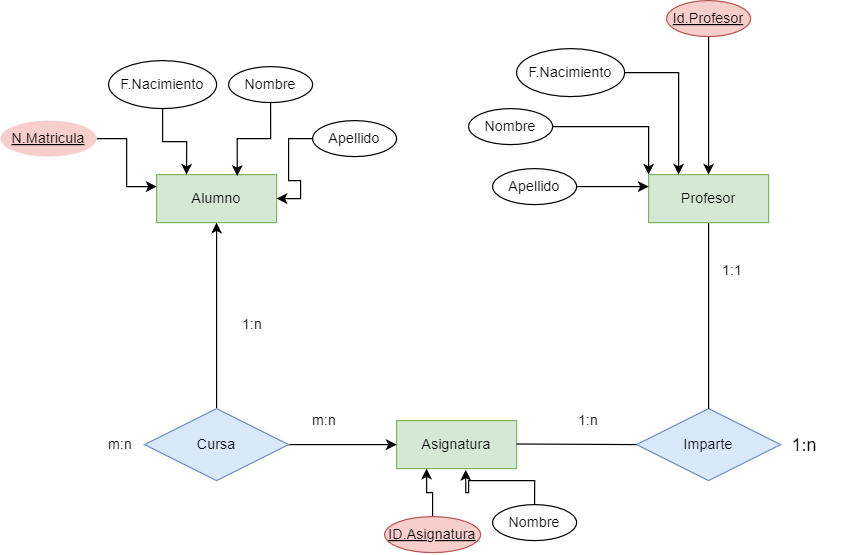

The diagram above was exported from draw.io. Its source (the exported page's mxGraphModel, read from the mxfile embedded in the PNG):
<mxGraphModel dx="932" dy="487" grid="1" gridSize="10" guides="1" tooltips="1" connect="1" arrows="1" fold="1" page="1" pageScale="1" pageWidth="850" pageHeight="1100" math="0" shadow="0">
  <root>
    <mxCell id="0" />
    <mxCell id="1" parent="0" />
    <mxCell id="tjJ33OzWvHOt99C4Q8vG-1" value="Imparte" style="shape=rhombus;perimeter=rhombusPerimeter;whiteSpace=wrap;html=1;align=center;fillColor=#dae8fc;strokeColor=#6c8ebf;" parent="1" vertex="1">
      <mxGeometry x="660" y="480" width="120" height="60" as="geometry" />
    </mxCell>
    <mxCell id="tjJ33OzWvHOt99C4Q8vG-2" value="Alumno" style="whiteSpace=wrap;html=1;align=center;fillColor=#d5e8d4;strokeColor=#82b366;" parent="1" vertex="1">
      <mxGeometry x="260" y="285" width="100" height="40" as="geometry" />
    </mxCell>
    <mxCell id="tjJ33OzWvHOt99C4Q8vG-3" value="Asignatura" style="whiteSpace=wrap;html=1;align=center;fillColor=#d5e8d4;strokeColor=#82b366;" parent="1" vertex="1">
      <mxGeometry x="460" y="490" width="100" height="40" as="geometry" />
    </mxCell>
    <mxCell id="tjJ33OzWvHOt99C4Q8vG-39" style="edgeStyle=orthogonalEdgeStyle;rounded=0;orthogonalLoop=1;jettySize=auto;html=1;entryX=0.5;entryY=0;entryDx=0;entryDy=0;endArrow=none;endFill=0;" parent="1" source="tjJ33OzWvHOt99C4Q8vG-4" target="tjJ33OzWvHOt99C4Q8vG-1" edge="1">
      <mxGeometry relative="1" as="geometry">
        <Array as="points">
          <mxPoint x="720" y="370" />
          <mxPoint x="720" y="370" />
        </Array>
      </mxGeometry>
    </mxCell>
    <mxCell id="tjJ33OzWvHOt99C4Q8vG-4" value="Profesor" style="whiteSpace=wrap;html=1;align=center;fillColor=#d5e8d4;strokeColor=#82b366;" parent="1" vertex="1">
      <mxGeometry x="670" y="285" width="100" height="40" as="geometry" />
    </mxCell>
    <mxCell id="tjJ33OzWvHOt99C4Q8vG-50" value="" style="edgeStyle=orthogonalEdgeStyle;rounded=0;orthogonalLoop=1;jettySize=auto;html=1;" parent="1" source="tjJ33OzWvHOt99C4Q8vG-49" target="tjJ33OzWvHOt99C4Q8vG-3" edge="1">
      <mxGeometry relative="1" as="geometry" />
    </mxCell>
    <mxCell id="tjJ33OzWvHOt99C4Q8vG-76" style="edgeStyle=orthogonalEdgeStyle;rounded=0;orthogonalLoop=1;jettySize=auto;html=1;entryX=0.5;entryY=1;entryDx=0;entryDy=0;" parent="1" source="tjJ33OzWvHOt99C4Q8vG-49" target="tjJ33OzWvHOt99C4Q8vG-2" edge="1">
      <mxGeometry relative="1" as="geometry" />
    </mxCell>
    <mxCell id="tjJ33OzWvHOt99C4Q8vG-49" value="Cursa" style="shape=rhombus;perimeter=rhombusPerimeter;whiteSpace=wrap;html=1;align=center;fillColor=#dae8fc;strokeColor=#6c8ebf;" parent="1" vertex="1">
      <mxGeometry x="250" y="480" width="120" height="60" as="geometry" />
    </mxCell>
    <mxCell id="tjJ33OzWvHOt99C4Q8vG-70" value="Nombre" style="ellipse;whiteSpace=wrap;html=1;" parent="1" vertex="1">
      <mxGeometry x="540" y="560" width="70" height="30" as="geometry" />
    </mxCell>
    <mxCell id="tjJ33OzWvHOt99C4Q8vG-73" style="edgeStyle=orthogonalEdgeStyle;rounded=0;orthogonalLoop=1;jettySize=auto;html=1;entryX=0.25;entryY=1;entryDx=0;entryDy=0;" parent="1" source="tjJ33OzWvHOt99C4Q8vG-72" target="tjJ33OzWvHOt99C4Q8vG-3" edge="1">
      <mxGeometry relative="1" as="geometry" />
    </mxCell>
    <mxCell id="tjJ33OzWvHOt99C4Q8vG-72" value="ID.Asignatura" style="ellipse;whiteSpace=wrap;html=1;fillColor=#f8cecc;strokeColor=#b85450;fontStyle=4" parent="1" vertex="1">
      <mxGeometry x="450" y="570" width="80" height="30" as="geometry" />
    </mxCell>
    <mxCell id="tjJ33OzWvHOt99C4Q8vG-75" style="edgeStyle=orthogonalEdgeStyle;rounded=0;orthogonalLoop=1;jettySize=auto;html=1;entryX=0.5;entryY=0;entryDx=0;entryDy=0;" parent="1" source="tjJ33OzWvHOt99C4Q8vG-74" target="tjJ33OzWvHOt99C4Q8vG-4" edge="1">
      <mxGeometry relative="1" as="geometry">
        <Array as="points" />
      </mxGeometry>
    </mxCell>
    <mxCell id="tjJ33OzWvHOt99C4Q8vG-74" value="Id.Profesor" style="ellipse;whiteSpace=wrap;html=1;fillColor=#f8cecc;strokeColor=#b85450;fontStyle=4" parent="1" vertex="1">
      <mxGeometry x="685" y="140" width="70" height="30" as="geometry" />
    </mxCell>
    <mxCell id="tjJ33OzWvHOt99C4Q8vG-77" value="m:n" style="text;html=1;strokeColor=none;fillColor=none;align=center;verticalAlign=middle;whiteSpace=wrap;rounded=0;" parent="1" vertex="1">
      <mxGeometry x="370" y="475" width="60" height="30" as="geometry" />
    </mxCell>
    <mxCell id="tjJ33OzWvHOt99C4Q8vG-78" value="1:n" style="text;html=1;strokeColor=none;fillColor=none;align=center;verticalAlign=middle;whiteSpace=wrap;rounded=0;" parent="1" vertex="1">
      <mxGeometry x="310" y="400" width="60" height="20" as="geometry" />
    </mxCell>
    <mxCell id="tjJ33OzWvHOt99C4Q8vG-101" style="edgeStyle=orthogonalEdgeStyle;rounded=0;orthogonalLoop=1;jettySize=auto;html=1;entryX=0;entryY=0.25;entryDx=0;entryDy=0;" parent="1" source="tjJ33OzWvHOt99C4Q8vG-79" target="tjJ33OzWvHOt99C4Q8vG-2" edge="1">
      <mxGeometry relative="1" as="geometry" />
    </mxCell>
    <mxCell id="tjJ33OzWvHOt99C4Q8vG-79" value="N.Matricula" style="ellipse;whiteSpace=wrap;html=1;fillColor=#f8cecc;strokeColor=none;direction=west;fontStyle=4" parent="1" vertex="1">
      <mxGeometry x="130" y="240" width="80" height="30" as="geometry" />
    </mxCell>
    <mxCell id="tjJ33OzWvHOt99C4Q8vG-87" style="edgeStyle=orthogonalEdgeStyle;rounded=0;orthogonalLoop=1;jettySize=auto;html=1;entryX=0.576;entryY=1.025;entryDx=0;entryDy=0;entryPerimeter=0;" parent="1" source="tjJ33OzWvHOt99C4Q8vG-70" target="tjJ33OzWvHOt99C4Q8vG-3" edge="1">
      <mxGeometry relative="1" as="geometry" />
    </mxCell>
    <mxCell id="tjJ33OzWvHOt99C4Q8vG-88" value="1:1" style="text;html=1;strokeColor=none;fillColor=none;align=center;verticalAlign=middle;whiteSpace=wrap;rounded=0;" parent="1" vertex="1">
      <mxGeometry x="710" y="350" width="60" height="30" as="geometry" />
    </mxCell>
    <mxCell id="tjJ33OzWvHOt99C4Q8vG-89" value="1:n" style="text;html=1;strokeColor=none;fillColor=none;align=center;verticalAlign=middle;whiteSpace=wrap;rounded=0;" parent="1" vertex="1">
      <mxGeometry x="590" y="475" width="60" height="30" as="geometry" />
    </mxCell>
    <mxCell id="tjJ33OzWvHOt99C4Q8vG-90" value="1:n" style="text;html=1;strokeColor=none;fillColor=none;align=center;verticalAlign=middle;whiteSpace=wrap;rounded=0;fontSize=15;" parent="1" vertex="1">
      <mxGeometry x="770" y="495" width="60" height="30" as="geometry" />
    </mxCell>
    <mxCell id="tjJ33OzWvHOt99C4Q8vG-91" value="m:n" style="text;html=1;strokeColor=none;fillColor=none;align=center;verticalAlign=middle;whiteSpace=wrap;rounded=0;" parent="1" vertex="1">
      <mxGeometry x="210" y="495" width="40" height="30" as="geometry" />
    </mxCell>
    <mxCell id="tjJ33OzWvHOt99C4Q8vG-99" style="edgeStyle=orthogonalEdgeStyle;rounded=0;orthogonalLoop=1;jettySize=auto;html=1;entryX=0.25;entryY=0;entryDx=0;entryDy=0;" parent="1" source="tjJ33OzWvHOt99C4Q8vG-92" target="tjJ33OzWvHOt99C4Q8vG-4" edge="1">
      <mxGeometry relative="1" as="geometry" />
    </mxCell>
    <mxCell id="tjJ33OzWvHOt99C4Q8vG-92" value="F.Nacimiento" style="ellipse;whiteSpace=wrap;html=1;align=center;" parent="1" vertex="1">
      <mxGeometry x="560" y="180" width="90" height="40" as="geometry" />
    </mxCell>
    <mxCell id="tjJ33OzWvHOt99C4Q8vG-98" style="edgeStyle=orthogonalEdgeStyle;rounded=0;orthogonalLoop=1;jettySize=auto;html=1;entryX=0;entryY=0;entryDx=0;entryDy=0;" parent="1" source="tjJ33OzWvHOt99C4Q8vG-93" target="tjJ33OzWvHOt99C4Q8vG-4" edge="1">
      <mxGeometry relative="1" as="geometry" />
    </mxCell>
    <mxCell id="tjJ33OzWvHOt99C4Q8vG-93" value="Nombre" style="ellipse;whiteSpace=wrap;html=1;" parent="1" vertex="1">
      <mxGeometry x="520" y="230" width="70" height="30" as="geometry" />
    </mxCell>
    <mxCell id="tjJ33OzWvHOt99C4Q8vG-97" style="edgeStyle=orthogonalEdgeStyle;rounded=0;orthogonalLoop=1;jettySize=auto;html=1;entryX=0;entryY=0.25;entryDx=0;entryDy=0;" parent="1" source="tjJ33OzWvHOt99C4Q8vG-95" target="tjJ33OzWvHOt99C4Q8vG-4" edge="1">
      <mxGeometry relative="1" as="geometry" />
    </mxCell>
    <mxCell id="tjJ33OzWvHOt99C4Q8vG-95" value="Apellido" style="ellipse;whiteSpace=wrap;html=1;" parent="1" vertex="1">
      <mxGeometry x="540" y="280" width="70" height="30" as="geometry" />
    </mxCell>
    <mxCell id="tjJ33OzWvHOt99C4Q8vG-107" style="edgeStyle=orthogonalEdgeStyle;rounded=0;orthogonalLoop=1;jettySize=auto;html=1;entryX=0.25;entryY=0;entryDx=0;entryDy=0;" parent="1" source="tjJ33OzWvHOt99C4Q8vG-102" target="tjJ33OzWvHOt99C4Q8vG-2" edge="1">
      <mxGeometry relative="1" as="geometry" />
    </mxCell>
    <mxCell id="tjJ33OzWvHOt99C4Q8vG-102" value="F.Nacimiento" style="ellipse;whiteSpace=wrap;html=1;align=center;" parent="1" vertex="1">
      <mxGeometry x="220" y="190" width="90" height="40" as="geometry" />
    </mxCell>
    <mxCell id="tjJ33OzWvHOt99C4Q8vG-103" value="Nombre" style="ellipse;whiteSpace=wrap;html=1;" parent="1" vertex="1">
      <mxGeometry x="320" y="195" width="70" height="30" as="geometry" />
    </mxCell>
    <mxCell id="tjJ33OzWvHOt99C4Q8vG-105" style="edgeStyle=orthogonalEdgeStyle;rounded=0;orthogonalLoop=1;jettySize=auto;html=1;entryX=1;entryY=0.5;entryDx=0;entryDy=0;" parent="1" source="tjJ33OzWvHOt99C4Q8vG-104" target="tjJ33OzWvHOt99C4Q8vG-2" edge="1">
      <mxGeometry relative="1" as="geometry" />
    </mxCell>
    <mxCell id="tjJ33OzWvHOt99C4Q8vG-104" value="Apellido" style="ellipse;whiteSpace=wrap;html=1;" parent="1" vertex="1">
      <mxGeometry x="390" y="240" width="70" height="30" as="geometry" />
    </mxCell>
    <mxCell id="tjJ33OzWvHOt99C4Q8vG-106" style="edgeStyle=orthogonalEdgeStyle;rounded=0;orthogonalLoop=1;jettySize=auto;html=1;entryX=0.672;entryY=0.03;entryDx=0;entryDy=0;entryPerimeter=0;" parent="1" source="tjJ33OzWvHOt99C4Q8vG-103" target="tjJ33OzWvHOt99C4Q8vG-2" edge="1">
      <mxGeometry relative="1" as="geometry" />
    </mxCell>
    <mxCell id="tjJ33OzWvHOt99C4Q8vG-109" value="" style="edgeStyle=orthogonalEdgeStyle;rounded=0;orthogonalLoop=1;jettySize=auto;html=1;entryX=0;entryY=0.5;entryDx=0;entryDy=0;endArrow=none;endFill=0;" parent="1" target="tjJ33OzWvHOt99C4Q8vG-1" edge="1">
      <mxGeometry relative="1" as="geometry">
        <mxPoint x="560" y="509.5" as="sourcePoint" />
        <mxPoint x="650" y="510" as="targetPoint" />
        <Array as="points" />
      </mxGeometry>
    </mxCell>
  </root>
</mxGraphModel>